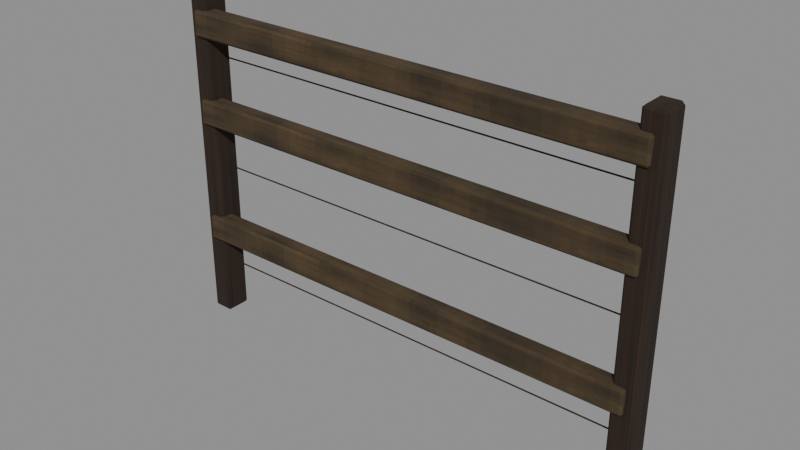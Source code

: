 # Source: level_enclosure_field_worn.blend  (saved by Blender 5.0.118; exported with 4.5.12 LTS)
import bpy
from mathutils import Matrix  # noqa: F401  (used for matrix-valued properties, if any)

bpy.ops.wm.read_factory_settings(use_empty=True)
scene = bpy.context.scene
scene.name = 'Scene'

# ---- images (referenced by path relative to the original .blend; pixels are not part of the script)
import os
ASSET_DIR = os.environ.get("B2B_ASSET_DIR", "")  # directory of the original .blend (textures are referenced by path, not embedded)
HERE = os.path.dirname(os.path.abspath(__file__))  # packed textures are extracted next to this script under _unpacked/

def load_image(name, relpath, width, height, colorspace="sRGB"):
    """Load a texture the original file referenced (path relative to the .blend, or extracted next to this script)."""
    p = next((c for c in (os.path.join(HERE, relpath), os.path.join(ASSET_DIR, relpath)) if relpath and os.path.exists(c)), "")
    if p:
        img = bpy.data.images.load(p, check_existing=True)
        img.name = name
    else:  # same state as the original file: an image datablock whose file is absent (Cycles renders it pink)
        img = bpy.data.images.new(name, width, height)
        img.source = "FILE"
        img.filepath = "//" + (relpath or name)
    img.colorspace_settings.name = colorspace
    return img
img_oak_worn_diffuse = load_image('oak worn diffuse', '_unpacked/oak_worn_diffuse.af9ab8ad.png', 64, 64, 'sRGB')
img_pine_worn_diffuse = load_image('pine worn diffuse', '_unpacked/pine_worn_diffuse.8345e455.png', 64, 64, 'sRGB')
img_rust_worn_diffuse = load_image('rust worn diffuse', '_unpacked/rust_worn_diffuse.5d452ec0.png', 64, 64, 'sRGB')

# ---- materials (node trees are filled in below, after node groups)
mat_rebuild_original_oak_worn = bpy.data.materials.new('Rebuild Original oak worn')
mat_rebuild_original_pine_worn = bpy.data.materials.new('Rebuild Original pine worn')
mat_rebuild_original_rust_worn = bpy.data.materials.new('Rebuild Original rust worn')

# ---- material node trees
mat_rebuild_original_oak_worn.use_nodes = True; mat_rebuild_original_oak_worn.node_tree.nodes.clear()
_N = mat_rebuild_original_oak_worn.node_tree.nodes; _L = mat_rebuild_original_oak_worn.node_tree.links
n0 = _N.new('ShaderNodeBsdfPrincipled'); n0.name = 'Principled BSDF'; n0.location = (-200, 100)
n0.inputs[2].default_value = 0.98
n1 = _N.new('ShaderNodeOutputMaterial'); n1.name = 'Material Output'; n1.location = (200, 100)
n2 = _N.new('ShaderNodeTexImage'); n2.name = 'Image Texture'; n2.location = (0, 0)
n2.image = img_oak_worn_diffuse
n2.interpolation = 'Closest'
_L.new(n0.outputs[0], n1.inputs[0])
_L.new(n2.outputs[0], n0.inputs[0])
n1.is_active_output = True
mat_rebuild_original_pine_worn.use_nodes = True; mat_rebuild_original_pine_worn.node_tree.nodes.clear()
_N = mat_rebuild_original_pine_worn.node_tree.nodes; _L = mat_rebuild_original_pine_worn.node_tree.links
n0 = _N.new('ShaderNodeBsdfPrincipled'); n0.name = 'Principled BSDF'; n0.location = (-200, 100)
n0.inputs[2].default_value = 0.98
n1 = _N.new('ShaderNodeOutputMaterial'); n1.name = 'Material Output'; n1.location = (200, 100)
n2 = _N.new('ShaderNodeTexImage'); n2.name = 'Image Texture'; n2.location = (0, 0)
n2.image = img_pine_worn_diffuse
n2.interpolation = 'Closest'
_L.new(n0.outputs[0], n1.inputs[0])
_L.new(n2.outputs[0], n0.inputs[0])
n1.is_active_output = True
mat_rebuild_original_rust_worn.use_nodes = True; mat_rebuild_original_rust_worn.node_tree.nodes.clear()
_N = mat_rebuild_original_rust_worn.node_tree.nodes; _L = mat_rebuild_original_rust_worn.node_tree.links
n0 = _N.new('ShaderNodeBsdfPrincipled'); n0.name = 'Principled BSDF'; n0.location = (-200, 100)
n0.inputs[2].default_value = 0.98
n1 = _N.new('ShaderNodeOutputMaterial'); n1.name = 'Material Output'; n1.location = (200, 100)
n2 = _N.new('ShaderNodeTexImage'); n2.name = 'Image Texture'; n2.location = (0, 0)
n2.image = img_rust_worn_diffuse
n2.interpolation = 'Closest'
_L.new(n0.outputs[0], n1.inputs[0])
_L.new(n2.outputs[0], n0.inputs[0])
n1.is_active_output = True

# ---- meshes
me_cube = bpy.data.meshes.new('Cube')
me_cube.from_pydata([(-0.993, -0.043, 0.0), (-0.993, -0.055, 0.012), (-1.005, -0.043, 0.012), (-0.993, -0.055, 1.388), (-0.993, -0.043, 1.4), (-1.005, -0.043, 1.388), (-0.993, 0.043, 0.0), (-1.005, 0.043, 0.012), (-0.993, 0.055, 0.012), (-0.993, 0.043, 1.4), (-0.993, 0.055, 1.388), (-1.005, 0.043, 1.388), (-0.927, -0.043, 0.0), (-0.915, -0.043, 0.012), (-0.927, -0.055, 0.012), (-0.927, -0.043, 1.4), (-0.927, -0.055, 1.388), (-0.915, -0.043, 1.388), (-0.927, 0.043, 0.0), (-0.927, 0.055, 0.012), (-0.915, 0.043, 0.012), (-0.927, 0.043, 1.4), (-0.915, 0.043, 1.388), (-0.927, 0.055, 1.388), (0.927, -0.043, 0.0), (0.927, -0.055, 0.012), (0.915, -0.043, 0.012), (0.927, -0.055, 1.388), (0.927, -0.043, 1.4), (0.915, -0.043, 1.388), (0.927, 0.043, 0.0), (0.915, 0.043, 0.012), (0.927, 0.055, 0.012), (0.927, 0.043, 1.4), (0.927, 0.055, 1.388), (0.915, 0.043, 1.388), (0.993, -0.043, 0.0), (1.005, -0.043, 0.012), (0.993, -0.055, 0.012), (0.993, -0.043, 1.4), (0.993, -0.055, 1.388), (1.005, -0.043, 1.388), (0.993, 0.043, 0.0), (0.993, 0.055, 0.012), (1.005, 0.043, 0.012), (0.993, 0.043, 1.4), (1.005, 0.043, 1.388), (0.993, 0.055, 1.388), (-0.961, -0.0635, 0.3475), (-0.961, -0.0725, 0.3565), (-0.97, -0.0635, 0.3565), (-0.961, -0.0725, 0.4435), (-0.961, -0.0635, 0.4525), (-0.97, -0.0635, 0.4435), (-0.961, -0.0065, 0.3475), (-0.97, -0.0065, 0.3565), (-0.961, 0.0025, 0.3565), (-0.961, -0.0065, 0.4525), (-0.961, 0.0025, 0.4435), (-0.97, -0.0065, 0.4435), (0.961, -0.0635, 0.3475), (0.97, -0.0635, 0.3565), (0.961, -0.0725, 0.3565), (0.961, -0.0635, 0.4525), (0.961, -0.0725, 0.4435), (0.97, -0.0635, 0.4435), (0.961, -0.0065, 0.3475), (0.961, 0.0025, 0.3565), (0.97, -0.0065, 0.3565), (0.961, -0.0065, 0.4525), (0.97, -0.0065, 0.4435), (0.961, 0.0025, 0.4435), (-0.961, -0.0635, 0.8575), (-0.961, -0.0725, 0.8665), (-0.97, -0.0635, 0.8665), (-0.961, -0.0725, 0.9535), (-0.961, -0.0635, 0.9625), (-0.97, -0.0635, 0.9535), (-0.961, -0.0065, 0.8575), (-0.97, -0.0065, 0.8665), (-0.961, 0.0025, 0.8665), (-0.961, -0.0065, 0.9625), (-0.961, 0.0025, 0.9535), (-0.97, -0.0065, 0.9535), (0.961, -0.0635, 0.8575), (0.97, -0.0635, 0.8665), (0.961, -0.0725, 0.8665), (0.961, -0.0635, 0.9625), (0.961, -0.0725, 0.9535), (0.97, -0.0635, 0.9535), (0.961, -0.0065, 0.8575), (0.961, 0.0025, 0.8665), (0.97, -0.0065, 0.8665), (0.961, -0.0065, 0.9625), (0.97, -0.0065, 0.9535), (0.961, 0.0025, 0.9535), (-0.961, -0.0635, 1.217), (-0.961, -0.0725, 1.227), (-0.97, -0.0635, 1.227), (-0.961, -0.0725, 1.313), (-0.961, -0.0635, 1.322), (-0.97, -0.0635, 1.313), (-0.961, -0.0065, 1.217), (-0.97, -0.0065, 1.227), (-0.961, 0.0025, 1.227), (-0.961, -0.0065, 1.322), (-0.961, 0.0025, 1.313), (-0.97, -0.0065, 1.313), (0.961, -0.0635, 1.217), (0.97, -0.0635, 1.227), (0.961, -0.0725, 1.227), (0.961, -0.0635, 1.322), (0.961, -0.0725, 1.313), (0.97, -0.0635, 1.313), (0.961, -0.0065, 1.217), (0.961, 0.0025, 1.227), (0.97, -0.0065, 1.227), (0.961, -0.0065, 1.322), (0.97, -0.0065, 1.313), (0.961, 0.0025, 1.313), (-1.0, 0.032, 0.2), (-1.0, 0.03407, 0.1971), (-1.0, 0.03743, 0.1982), (-1.0, 0.03743, 0.2018), (-1.0, 0.03407, 0.2029), (1.0, 0.032, 0.2), (1.0, 0.03407, 0.1971), (1.0, 0.03743, 0.1982), (1.0, 0.03743, 0.2018), (1.0, 0.03407, 0.2029), (-1.0, 0.032, 0.65), (-1.0, 0.03407, 0.6471), (-1.0, 0.03743, 0.6482), (-1.0, 0.03743, 0.6518), (-1.0, 0.03407, 0.6529), (1.0, 0.032, 0.65), (1.0, 0.03407, 0.6471), (1.0, 0.03743, 0.6482), (1.0, 0.03743, 0.6518), (1.0, 0.03407, 0.6529), (-1.0, 0.032, 1.12), (-1.0, 0.03407, 1.117), (-1.0, 0.03743, 1.118), (-1.0, 0.03743, 1.122), (-1.0, 0.03407, 1.123), (1.0, 0.032, 1.12), (1.0, 0.03407, 1.117), (1.0, 0.03743, 1.118), (1.0, 0.03743, 1.122), (1.0, 0.03407, 1.123)], [], [(0, 1, 2), (3, 4, 5), (6, 7, 8), (9, 10, 11), (12, 13, 14), (15, 16, 17), (18, 19, 20), (21, 22, 23), (6, 0, 2, 7), (1, 3, 5, 2), (4, 9, 11, 5), (10, 8, 7, 11), (18, 6, 8, 19), (9, 21, 23, 10), (22, 20, 19, 23), (12, 18, 20, 13), (21, 15, 17, 22), (16, 14, 13, 17), (0, 12, 14, 1), (15, 4, 3, 16), (6, 18, 12, 0), (2, 5, 11, 7), (14, 16, 3, 1), (21, 9, 4, 15), (8, 10, 23, 19), (20, 22, 17, 13), (24, 25, 26), (27, 28, 29), (30, 31, 32), (33, 34, 35), (36, 37, 38), (39, 40, 41), (42, 43, 44), (45, 46, 47), (30, 24, 26, 31), (25, 27, 29, 26), (28, 33, 35, 29), (34, 32, 31, 35), (42, 30, 32, 43), (33, 45, 47, 34), (46, 44, 43, 47), (36, 42, 44, 37), (45, 39, 41, 46), (40, 38, 37, 41), (24, 36, 38, 25), (39, 28, 27, 40), (30, 42, 36, 24), (26, 29, 35, 31), (38, 40, 27, 25), (45, 33, 28, 39), (32, 34, 47, 43), (44, 46, 41, 37), (48, 49, 50), (51, 52, 53), (54, 55, 56), (57, 58, 59), (60, 61, 62), (63, 64, 65), (66, 67, 68), (69, 70, 71), (54, 48, 50, 55), (49, 51, 53, 50), (52, 57, 59, 53), (58, 56, 55, 59), (66, 54, 56, 67), (57, 69, 71, 58), (70, 68, 67, 71), (60, 66, 68, 61), (69, 63, 65, 70), (64, 62, 61, 65), (48, 60, 62, 49), (63, 52, 51, 64), (54, 66, 60, 48), (50, 53, 59, 55), (62, 64, 51, 49), (69, 57, 52, 63), (56, 58, 71, 67), (68, 70, 65, 61), (72, 73, 74), (75, 76, 77), (78, 79, 80), (81, 82, 83), (84, 85, 86), (87, 88, 89), (90, 91, 92), (93, 94, 95), (78, 72, 74, 79), (73, 75, 77, 74), (76, 81, 83, 77), (82, 80, 79, 83), (90, 78, 80, 91), (81, 93, 95, 82), (94, 92, 91, 95), (84, 90, 92, 85), (93, 87, 89, 94), (88, 86, 85, 89), (72, 84, 86, 73), (87, 76, 75, 88), (78, 90, 84, 72), (74, 77, 83, 79), (86, 88, 75, 73), (93, 81, 76, 87), (80, 82, 95, 91), (92, 94, 89, 85), (96, 97, 98), (99, 100, 101), (102, 103, 104), (105, 106, 107), (108, 109, 110), (111, 112, 113), (114, 115, 116), (117, 118, 119), (102, 96, 98, 103), (97, 99, 101, 98), (100, 105, 107, 101), (106, 104, 103, 107), (114, 102, 104, 115), (105, 117, 119, 106), (118, 116, 115, 119), (108, 114, 116, 109), (117, 111, 113, 118), (112, 110, 109, 113), (96, 108, 110, 97), (111, 100, 99, 112), (102, 114, 108, 96), (98, 101, 107, 103), (110, 112, 99, 97), (117, 105, 100, 111), (104, 106, 119, 115), (116, 118, 113, 109), (124, 123, 122, 121, 120), (125, 126, 127, 128, 129), (120, 121, 126, 125), (121, 122, 127, 126), (122, 123, 128, 127), (123, 124, 129, 128), (124, 120, 125, 129), (134, 133, 132, 131, 130), (135, 136, 137, 138, 139), (130, 131, 136, 135), (131, 132, 137, 136), (132, 133, 138, 137), (133, 134, 139, 138), (134, 130, 135, 139), (144, 143, 142, 141, 140), (145, 146, 147, 148, 149), (140, 141, 146, 145), (141, 142, 147, 146), (142, 143, 148, 147), (143, 144, 149, 148), (144, 140, 145, 149)])
me_cube.polygons.foreach_set('material_index', [0, 0, 0, 0, 0, 0, 0, 0, 0, 0, 0, 0, 0, 0, 0, 0, 0, 0, 0, 0, 0, 0, 0, 0, 0, 0, 0, 0, 0, 0, 0, 0, 0, 0, 0, 0, 0, 0, 0, 0, 0, 0, 0, 0, 0, 0, 0, 0, 0, 0, 0, 0, 1, 1, 1, 1, 1, 1, 1, 1, 1, 1, 1, 1, 1, 1, 1, 1, 1, 1, 1, 1, 1, 1, 1, 1, 1, 1, 1, 1, 1, 1, 1, 1, 1, 1, 1, 1, 1, 1, 1, 1, 1, 1, 1, 1, 1, 1, 1, 1, 1, 1, 1, 1, 1, 1, 1, 1, 1, 1, 1, 1, 1, 1, 1, 1, 1, 1, 1, 1, 1, 1, 1, 1, 1, 1, 1, 1, 1, 1, 2, 2, 2, 2, 2, 2, 2, 2, 2, 2, 2, 2, 2, 2, 2, 2, 2, 2, 2, 2, 2])
_uv = me_cube.uv_layers.new(name='UVMap')
_uv.uv.foreach_set('vector', [0.1286, 0.025, 0.025, 0.03314, 0.1286, 0.03314, 0.025, 0.9669, 0.1286, 0.975, 0.1286, 0.9669, 0.8714, 0.025, 0.8714, 0.03314, 0.975, 0.03314, 0.8714, 0.975, 0.975, 0.9669, 0.8714, 0.9669, 0.1286, 0.025, 0.1286, 0.03314, 0.025, 0.03314, 0.1286, 0.975, 0.025, 0.9669, 0.1286, 0.9669, 0.8714, 0.025, 0.975, 0.03314, 0.8714, 0.03314, 0.8714, 0.975, 0.8714, 0.9669, 0.975, 0.9669, 0.8714, 0.025, 0.1286, 0.025, 0.1286, 0.03314, 0.8714, 0.03314, 0.025, 0.03314, 0.025, 0.9669, 0.1286, 0.9669, 0.1286, 0.03314, 0.1286, 0.975, 0.8714, 0.975, 0.8714, 0.9669, 0.1286, 0.9669, 0.975, 0.9669, 0.975, 0.03314, 0.8714, 0.03314, 0.8714, 0.9669, 0.8483, 0.025, 0.1517, 0.025, 0.1517, 0.03314, 0.8483, 0.03314, 0.1517, 0.975, 0.8483, 0.975, 0.8483, 0.9669, 0.1517, 0.9669, 0.8714, 0.9669, 0.8714, 0.03314, 0.975, 0.03314, 0.975, 0.9669, 0.1286, 0.025, 0.8714, 0.025, 0.8714, 0.03314, 0.1286, 0.03314, 0.8714, 0.975, 0.1286, 0.975, 0.1286, 0.9669, 0.8714, 0.9669, 0.025, 0.9669, 0.025, 0.03314, 0.1286, 0.03314, 0.1286, 0.9669, 0.1517, 0.025, 0.8483, 0.025, 0.8483, 0.03314, 0.1517, 0.03314, 0.8483, 0.975, 0.1517, 0.975, 0.1517, 0.9669, 0.8483, 0.9669, 0.1517, 0.8714, 0.8483, 0.8714, 0.8483, 0.1286, 0.1517, 0.1286, 0.1286, 0.03314, 0.1286, 0.9669, 0.8714, 0.9669, 0.8714, 0.03314, 0.8483, 0.03314, 0.8483, 0.9669, 0.1517, 0.9669, 0.1517, 0.03314, 0.8483, 0.8714, 0.1517, 0.8714, 0.1517, 0.1286, 0.8483, 0.1286, 0.1517, 0.03314, 0.1517, 0.9669, 0.8483, 0.9669, 0.8483, 0.03314, 0.8714, 0.03314, 0.8714, 0.9669, 0.1286, 0.9669, 0.1286, 0.03314, 0.1286, 0.025, 0.025, 0.03314, 0.1286, 0.03314, 0.025, 0.9669, 0.1286, 0.975, 0.1286, 0.9669, 0.8714, 0.025, 0.8714, 0.03314, 0.975, 0.03314, 0.8714, 0.975, 0.975, 0.9669, 0.8714, 0.9669, 0.1286, 0.025, 0.1286, 0.03314, 0.025, 0.03314, 0.1286, 0.975, 0.025, 0.9669, 0.1286, 0.9669, 0.8714, 0.025, 0.975, 0.03314, 0.8714, 0.03314, 0.8714, 0.975, 0.8714, 0.9669, 0.975, 0.9669, 0.8714, 0.025, 0.1286, 0.025, 0.1286, 0.03314, 0.8714, 0.03314, 0.025, 0.03314, 0.025, 0.9669, 0.1286, 0.9669, 0.1286, 0.03314, 0.1286, 0.975, 0.8714, 0.975, 0.8714, 0.9669, 0.1286, 0.9669, 0.975, 0.9669, 0.975, 0.03314, 0.8714, 0.03314, 0.8714, 0.9669, 0.8483, 0.025, 0.1517, 0.025, 0.1517, 0.03314, 0.8483, 0.03314, 0.1517, 0.975, 0.8483, 0.975, 0.8483, 0.9669, 0.1517, 0.9669, 0.8714, 0.9669, 0.8714, 0.03314, 0.975, 0.03314, 0.975, 0.9669, 0.1286, 0.025, 0.8714, 0.025, 0.8714, 0.03314, 0.1286, 0.03314, 0.8714, 0.975, 0.1286, 0.975, 0.1286, 0.9669, 0.8714, 0.9669, 0.025, 0.9669, 0.025, 0.03314, 0.1286, 0.03314, 0.1286, 0.9669, 0.1517, 0.025, 0.8483, 0.025, 0.8483, 0.03314, 0.1517, 0.03314, 0.8483, 0.975, 0.1517, 0.975, 0.1517, 0.9669, 0.8483, 0.9669, 0.1517, 0.8714, 0.8483, 0.8714, 0.8483, 0.1286, 0.1517, 0.1286, 0.1286, 0.03314, 0.1286, 0.9669, 0.8714, 0.9669, 0.8714, 0.03314, 0.8483, 0.03314, 0.8483, 0.9669, 0.1517, 0.9669, 0.1517, 0.03314, 0.8483, 0.8714, 0.1517, 0.8714, 0.1517, 0.1286, 0.8483, 0.1286, 0.1517, 0.03314, 0.1517, 0.9669, 0.8483, 0.9669, 0.8483, 0.03314, 0.8714, 0.03314, 0.8714, 0.9669, 0.1286, 0.9669, 0.1286, 0.03314, 0.02941, 0.025, 0.02941, 0.1064, 0.025, 0.1064, 0.02941, 0.8936, 0.02941, 0.975, 0.025, 0.8936, 0.02941, 0.025, 0.025, 0.1064, 0.02941, 0.1064, 0.02941, 0.975, 0.02941, 0.8936, 0.025, 0.8936, 0.9706, 0.025, 0.975, 0.1064, 0.9706, 0.1064, 0.9706, 0.975, 0.9706, 0.8936, 0.975, 0.8936, 0.9706, 0.025, 0.9706, 0.1064, 0.975, 0.1064, 0.9706, 0.975, 0.975, 0.8936, 0.9706, 0.8936, 0.02941, 0.861, 0.02941, 0.139, 0.025, 0.139, 0.025, 0.861, 0.02941, 0.1064, 0.02941, 0.8936, 0.025, 0.8936, 0.025, 0.1064, 0.02941, 0.139, 0.02941, 0.861, 0.025, 0.861, 0.025, 0.139, 0.02941, 0.8936, 0.02941, 0.1064, 0.025, 0.1064, 0.025, 0.8936, 0.9706, 0.025, 0.02941, 0.025, 0.02941, 0.1064, 0.9706, 0.1064, 0.02941, 0.975, 0.9706, 0.975, 0.9706, 0.8936, 0.02941, 0.8936, 0.975, 0.8936, 0.975, 0.1064, 0.9706, 0.1064, 0.9706, 0.8936, 0.9706, 0.139, 0.9706, 0.861, 0.975, 0.861, 0.975, 0.139, 0.9706, 0.861, 0.9706, 0.139, 0.975, 0.139, 0.975, 0.861, 0.9706, 0.8936, 0.9706, 0.1064, 0.975, 0.1064, 0.975, 0.8936, 0.02941, 0.025, 0.9706, 0.025, 0.9706, 0.1064, 0.02941, 0.1064, 0.9706, 0.975, 0.02941, 0.975, 0.02941, 0.8936, 0.9706, 0.8936, 0.02941, 0.861, 0.9706, 0.861, 0.9706, 0.139, 0.02941, 0.139, 0.139, 0.1064, 0.139, 0.8936, 0.861, 0.8936, 0.861, 0.1064, 0.9706, 0.1064, 0.9706, 0.8936, 0.02941, 0.8936, 0.02941, 0.1064, 0.9706, 0.861, 0.02941, 0.861, 0.02941, 0.139, 0.9706, 0.139, 0.02941, 0.1064, 0.02941, 0.8936, 0.9706, 0.8936, 0.9706, 0.1064, 0.861, 0.1064, 0.861, 0.8936, 0.139, 0.8936, 0.139, 0.1064, 0.02941, 0.025, 0.02941, 0.1064, 0.025, 0.1064, 0.02941, 0.8936, 0.02941, 0.975, 0.025, 0.8936, 0.02941, 0.025, 0.025, 0.1064, 0.02941, 0.1064, 0.02941, 0.975, 0.02941, 0.8936, 0.025, 0.8936, 0.9706, 0.025, 0.975, 0.1064, 0.9706, 0.1064, 0.9706, 0.975, 0.9706, 0.8936, 0.975, 0.8936, 0.9706, 0.025, 0.9706, 0.1064, 0.975, 0.1064, 0.9706, 0.975, 0.975, 0.8936, 0.9706, 0.8936, 0.02941, 0.861, 0.02941, 0.139, 0.025, 0.139, 0.025, 0.861, 0.02941, 0.1064, 0.02941, 0.8936, 0.025, 0.8936, 0.025, 0.1064, 0.02941, 0.139, 0.02941, 0.861, 0.025, 0.861, 0.025, 0.139, 0.02941, 0.8936, 0.02941, 0.1064, 0.025, 0.1064, 0.025, 0.8936, 0.9706, 0.025, 0.02941, 0.025, 0.02941, 0.1064, 0.9706, 0.1064, 0.02941, 0.975, 0.9706, 0.975, 0.9706, 0.8936, 0.02941, 0.8936, 0.975, 0.8936, 0.975, 0.1064, 0.9706, 0.1064, 0.9706, 0.8936, 0.9706, 0.139, 0.9706, 0.861, 0.975, 0.861, 0.975, 0.139, 0.9706, 0.861, 0.9706, 0.139, 0.975, 0.139, 0.975, 0.861, 0.9706, 0.8936, 0.9706, 0.1064, 0.975, 0.1064, 0.975, 0.8936, 0.02941, 0.025, 0.9706, 0.025, 0.9706, 0.1064, 0.02941, 0.1064, 0.9706, 0.975, 0.02941, 0.975, 0.02941, 0.8936, 0.9706, 0.8936, 0.02941, 0.861, 0.9706, 0.861, 0.9706, 0.139, 0.02941, 0.139, 0.139, 0.1064, 0.139, 0.8936, 0.861, 0.8936, 0.861, 0.1064, 0.9706, 0.1064, 0.9706, 0.8936, 0.02941, 0.8936, 0.02941, 0.1064, 0.9706, 0.861, 0.02941, 0.861, 0.02941, 0.139, 0.9706, 0.139, 0.02941, 0.1064, 0.02941, 0.8936, 0.9706, 0.8936, 0.9706, 0.1064, 0.861, 0.1064, 0.861, 0.8936, 0.139, 0.8936, 0.139, 0.1064, 0.02941, 0.025, 0.02941, 0.1064, 0.025, 0.1064, 0.02941, 0.8936, 0.02941, 0.975, 0.025, 0.8936, 0.02941, 0.025, 0.025, 0.1064, 0.02941, 0.1064, 0.02941, 0.975, 0.02941, 0.8936, 0.025, 0.8936, 0.9706, 0.025, 0.975, 0.1064, 0.9706, 0.1064, 0.9706, 0.975, 0.9706, 0.8936, 0.975, 0.8936, 0.9706, 0.025, 0.9706, 0.1064, 0.975, 0.1064, 0.9706, 0.975, 0.975, 0.8936, 0.9706, 0.8936, 0.02941, 0.861, 0.02941, 0.139, 0.025, 0.139, 0.025, 0.861, 0.02941, 0.1064, 0.02941, 0.8936, 0.025, 0.8936, 0.025, 0.1064, 0.02941, 0.139, 0.02941, 0.861, 0.025, 0.861, 0.025, 0.139, 0.02941, 0.8936, 0.02941, 0.1064, 0.025, 0.1064, 0.025, 0.8936, 0.9706, 0.025, 0.02941, 0.025, 0.02941, 0.1064, 0.9706, 0.1064, 0.02941, 0.975, 0.9706, 0.975, 0.9706, 0.8936, 0.02941, 0.8936, 0.975, 0.8936, 0.975, 0.1064, 0.9706, 0.1064, 0.9706, 0.8936, 0.9706, 0.139, 0.9706, 0.861, 0.975, 0.861, 0.975, 0.139, 0.9706, 0.861, 0.9706, 0.139, 0.975, 0.139, 0.975, 0.861, 0.9706, 0.8936, 0.9706, 0.1064, 0.975, 0.1064, 0.975, 0.8936, 0.02941, 0.025, 0.9706, 0.025, 0.9706, 0.1064, 0.02941, 0.1064, 0.9706, 0.975, 0.02941, 0.975, 0.02941, 0.8936, 0.9706, 0.8936, 0.02941, 0.861, 0.9706, 0.861, 0.9706, 0.139, 0.02941, 0.139, 0.139, 0.1064, 0.139, 0.8936, 0.861, 0.8936, 0.861, 0.1064, 0.9706, 0.1064, 0.9706, 0.8936, 0.02941, 0.8936, 0.02941, 0.1064, 0.9706, 0.861, 0.02941, 0.861, 0.02941, 0.139, 0.9706, 0.139, 0.02941, 0.1064, 0.02941, 0.8936, 0.9706, 0.8936, 0.9706, 0.1064, 0.861, 0.1064, 0.861, 0.8936, 0.139, 0.8936, 0.139, 0.1064, 0.3879, 0.975, 0.975, 0.7936, 0.975, 0.2064, 0.3879, 0.025, 0.025, 0.5, 0.025, 0.5, 0.3879, 0.025, 0.975, 0.2064, 0.975, 0.7936, 0.3879, 0.975, 0.025, 0.5, 0.025, 0.025, 0.975, 0.025, 0.975, 0.5, 0.025, 0.3879, 0.025, 0.975, 0.975, 0.975, 0.975, 0.3879, 0.025, 0.2064, 0.025, 0.7936, 0.975, 0.7936, 0.975, 0.2064, 0.025, 0.975, 0.025, 0.3879, 0.975, 0.3879, 0.975, 0.975, 0.025, 0.975, 0.025, 0.5, 0.975, 0.5, 0.975, 0.975, 0.3879, 0.975, 0.975, 0.7936, 0.975, 0.2064, 0.3879, 0.025, 0.025, 0.5, 0.025, 0.5, 0.3879, 0.025, 0.975, 0.2064, 0.975, 0.7936, 0.3879, 0.975, 0.025, 0.5, 0.025, 0.025, 0.975, 0.025, 0.975, 0.5, 0.025, 0.3879, 0.025, 0.975, 0.975, 0.975, 0.975, 0.3879, 0.025, 0.2064, 0.025, 0.7936, 0.975, 0.7936, 0.975, 0.2064, 0.025, 0.975, 0.025, 0.3879, 0.975, 0.3879, 0.975, 0.975, 0.025, 0.975, 0.025, 0.5, 0.975, 0.5, 0.975, 0.975, 0.3879, 0.975, 0.975, 0.7936, 0.975, 0.2064, 0.3879, 0.025, 0.025, 0.5, 0.025, 0.5, 0.3879, 0.025, 0.975, 0.2064, 0.975, 0.7936, 0.3879, 0.975, 0.025, 0.5, 0.025, 0.025, 0.975, 0.025, 0.975, 0.5, 0.025, 0.3879, 0.025, 0.975, 0.975, 0.975, 0.975, 0.3879, 0.025, 0.2064, 0.025, 0.7936, 0.975, 0.7936, 0.975, 0.2064, 0.025, 0.975, 0.025, 0.3879, 0.975, 0.3879, 0.975, 0.975, 0.025, 0.975, 0.025, 0.5, 0.975, 0.5, 0.975, 0.975])
me_cube.materials.append(mat_rebuild_original_oak_worn)
me_cube.materials.append(mat_rebuild_original_pine_worn)
me_cube.materials.append(mat_rebuild_original_rust_worn)
me_cube.update()

# ---- objects
ob_level_enclosure_field_worn = bpy.data.objects.new('level_enclosure_field_worn', me_cube)

# ---- transforms, parenting, visibility, modifiers, constraints
ob_level_enclosure_field_worn.location = (0.0, 0.0, 0.0)
_vg = ob_level_enclosure_field_worn.vertex_groups.new(name='Field fence post')
_vg = ob_level_enclosure_field_worn.vertex_groups.new(name='Field fence post.001')
_vg = ob_level_enclosure_field_worn.vertex_groups.new(name='Rough sawn fence rail')
_vg = ob_level_enclosure_field_worn.vertex_groups.new(name='Rough sawn fence rail.001')
_vg = ob_level_enclosure_field_worn.vertex_groups.new(name='Rough sawn fence rail.002')
_vg = ob_level_enclosure_field_worn.vertex_groups.new(name='Taut fence wire')
_vg = ob_level_enclosure_field_worn.vertex_groups.new(name='Taut fence wire.001')
_vg = ob_level_enclosure_field_worn.vertex_groups.new(name='Taut fence wire.002')

# ---- collection membership
scene.collection.objects.link(ob_level_enclosure_field_worn)

# ---- scene / render settings (as saved in the file)
scene.frame_start = 1; scene.frame_end = 250; scene.frame_set(1)
scene.render.engine = 'BLENDER_EEVEE_NEXT'
scene.render.bake_bias = 0.0
scene.render.bake_samples = 0
scene.cycles.sampling_pattern = 'TABULATED_SOBOL'
scene.eevee.use_volume_custom_range = False
bpy.context.view_layer.update()

# ---- added for rendering (the .blend has no active camera and no usable light): camera, sun + grey world if the file has none
cam_auto = bpy.data.cameras.new('AutoCamera')
cam_auto.lens = 50.0
cam_auto.sensor_width = 36.0
cam_auto.clip_end = 1000.0
ob_auto_camera = bpy.data.objects.new('AutoCamera', cam_auto)
scene.collection.objects.link(ob_auto_camera)
ob_auto_camera.location = (2.26941, -2.73205, 2.51553)
ob_auto_camera.rotation_euler = (1.09748, -7.21219e-08, 0.694738)
scene.camera = ob_auto_camera
light_auto_sun = bpy.data.lights.new('AutoSun', 'SUN')
light_auto_sun.energy = 3.0
light_auto_sun.angle = 0.0523599
ob_auto_sun = bpy.data.objects.new('AutoSun', light_auto_sun)
scene.collection.objects.link(ob_auto_sun)
ob_auto_sun.rotation_euler = (0.872665, 0.174533, 0.523599)
if scene.world is None:
    world_auto = bpy.data.worlds.new('AutoWorld')
    world_auto.color = (0.3, 0.3, 0.3)
    scene.world = world_auto
bpy.context.view_layer.update()
